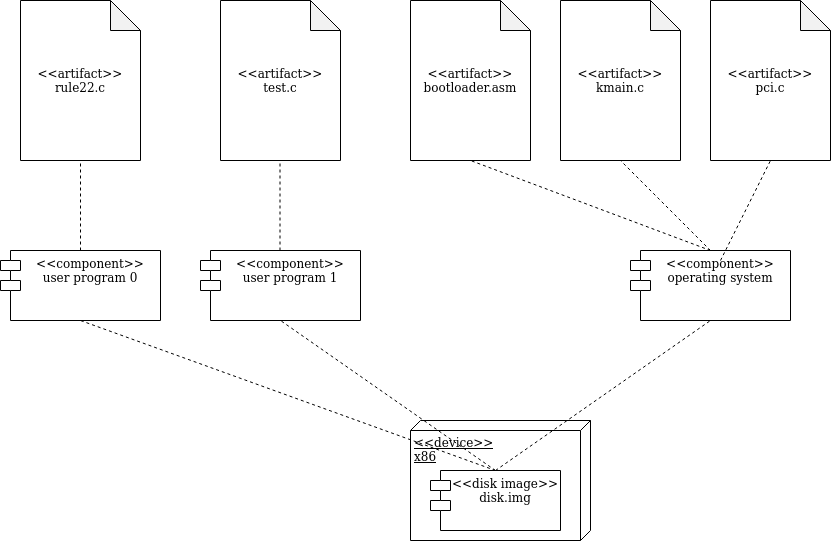

The diagram above was exported from draw.io. Its source (the exported page's mxGraphModel, read from the mxfile embedded in the PNG):
<mxGraphModel dx="1162" dy="770" grid="1" gridSize="10" guides="1" tooltips="1" connect="1" arrows="1" fold="1" page="1" pageScale="1" pageWidth="1100" pageHeight="850" background="#ffffff" math="0" shadow="0">
  <root>
    <mxCell id="0" />
    <mxCell id="1" parent="0" />
    <mxCell id="TpZ0oTsxLWe2wvLaUEpw-1" value="&lt;&lt;component&gt;&gt;&#10;user program 0&#10;" style="shape=module;align=left;spacingLeft=20;align=center;verticalAlign=top;" vertex="1" parent="1">
      <mxGeometry x="30" y="330" width="160" height="70" as="geometry" />
    </mxCell>
    <mxCell id="TpZ0oTsxLWe2wvLaUEpw-3" value="&lt;div&gt;&amp;lt;&amp;lt;artifact&amp;gt;&amp;gt;&lt;/div&gt;&lt;div&gt;rule22.c&lt;br&gt;&lt;/div&gt;" style="shape=note;whiteSpace=wrap;html=1;backgroundOutline=1;darkOpacity=0.05;" vertex="1" parent="1">
      <mxGeometry x="50" y="80" width="120" height="160" as="geometry" />
    </mxCell>
    <mxCell id="TpZ0oTsxLWe2wvLaUEpw-8" value="&lt;&lt;component&gt;&gt;&#10;user program 1&#10;" style="shape=module;align=left;spacingLeft=20;align=center;verticalAlign=top;" vertex="1" parent="1">
      <mxGeometry x="230" y="330" width="160" height="70" as="geometry" />
    </mxCell>
    <mxCell id="TpZ0oTsxLWe2wvLaUEpw-9" value="&lt;div&gt;&amp;lt;&amp;lt;artifact&amp;gt;&amp;gt;&lt;/div&gt;&lt;div&gt;test.c&lt;br&gt;&lt;/div&gt;" style="shape=note;whiteSpace=wrap;html=1;backgroundOutline=1;darkOpacity=0.05;" vertex="1" parent="1">
      <mxGeometry x="250" y="80" width="120" height="160" as="geometry" />
    </mxCell>
    <mxCell id="TpZ0oTsxLWe2wvLaUEpw-10" value="&lt;&lt;component&gt;&gt;&#10;operating system&#10;&#10;" style="shape=module;align=left;spacingLeft=20;align=center;verticalAlign=top;" vertex="1" parent="1">
      <mxGeometry x="660" y="330" width="160" height="70" as="geometry" />
    </mxCell>
    <mxCell id="TpZ0oTsxLWe2wvLaUEpw-11" value="&lt;div&gt;&amp;lt;&amp;lt;artifact&amp;gt;&amp;gt;&lt;/div&gt;&lt;div&gt;bootloader.asm&lt;br&gt;&lt;/div&gt;" style="shape=note;whiteSpace=wrap;html=1;backgroundOutline=1;darkOpacity=0.05;" vertex="1" parent="1">
      <mxGeometry x="440" y="80" width="120" height="160" as="geometry" />
    </mxCell>
    <mxCell id="TpZ0oTsxLWe2wvLaUEpw-13" value="&lt;div&gt;&amp;lt;&amp;lt;artifact&amp;gt;&amp;gt;&lt;/div&gt;&lt;div&gt;kmain.c&lt;br&gt;&lt;/div&gt;" style="shape=note;whiteSpace=wrap;html=1;backgroundOutline=1;darkOpacity=0.05;" vertex="1" parent="1">
      <mxGeometry x="590" y="80" width="120" height="160" as="geometry" />
    </mxCell>
    <mxCell id="TpZ0oTsxLWe2wvLaUEpw-14" value="" style="endArrow=none;dashed=1;html=1;entryX=0.5;entryY=1;entryDx=0;entryDy=0;entryPerimeter=0;exitX=0.5;exitY=0;exitDx=0;exitDy=0;" edge="1" parent="1" source="TpZ0oTsxLWe2wvLaUEpw-1" target="TpZ0oTsxLWe2wvLaUEpw-3">
      <mxGeometry width="50" height="50" relative="1" as="geometry">
        <mxPoint x="450" y="430" as="sourcePoint" />
        <mxPoint x="500" y="380" as="targetPoint" />
      </mxGeometry>
    </mxCell>
    <mxCell id="TpZ0oTsxLWe2wvLaUEpw-15" value="" style="endArrow=none;dashed=1;html=1;entryX=0.5;entryY=1;entryDx=0;entryDy=0;entryPerimeter=0;exitX=0.5;exitY=0;exitDx=0;exitDy=0;" edge="1" parent="1">
      <mxGeometry width="50" height="50" relative="1" as="geometry">
        <mxPoint x="309.5" y="330" as="sourcePoint" />
        <mxPoint x="309.5" y="240" as="targetPoint" />
      </mxGeometry>
    </mxCell>
    <mxCell id="TpZ0oTsxLWe2wvLaUEpw-17" value="" style="endArrow=none;dashed=1;html=1;entryX=0.5;entryY=1;entryDx=0;entryDy=0;entryPerimeter=0;exitX=0.5;exitY=0;exitDx=0;exitDy=0;" edge="1" parent="1" source="TpZ0oTsxLWe2wvLaUEpw-10" target="TpZ0oTsxLWe2wvLaUEpw-11">
      <mxGeometry width="50" height="50" relative="1" as="geometry">
        <mxPoint x="660" y="330" as="sourcePoint" />
        <mxPoint x="660" y="240" as="targetPoint" />
      </mxGeometry>
    </mxCell>
    <mxCell id="TpZ0oTsxLWe2wvLaUEpw-18" value="" style="endArrow=none;dashed=1;html=1;entryX=0.5;entryY=1;entryDx=0;entryDy=0;entryPerimeter=0;exitX=0.5;exitY=0;exitDx=0;exitDy=0;" edge="1" parent="1" source="TpZ0oTsxLWe2wvLaUEpw-10" target="TpZ0oTsxLWe2wvLaUEpw-13">
      <mxGeometry width="50" height="50" relative="1" as="geometry">
        <mxPoint x="399.5" y="350" as="sourcePoint" />
        <mxPoint x="399.5" y="260" as="targetPoint" />
      </mxGeometry>
    </mxCell>
    <mxCell id="TpZ0oTsxLWe2wvLaUEpw-19" value="&lt;div&gt;&amp;lt;&amp;lt;device&amp;gt;&amp;gt;&lt;/div&gt;&lt;div&gt;x86&lt;br&gt;&lt;/div&gt;" style="verticalAlign=top;align=left;spacingTop=8;spacingLeft=2;spacingRight=12;shape=cube;size=10;direction=south;fontStyle=4;html=1;" vertex="1" parent="1">
      <mxGeometry x="440" y="500" width="180" height="120" as="geometry" />
    </mxCell>
    <mxCell id="TpZ0oTsxLWe2wvLaUEpw-20" value="&lt;&lt;disk image&gt;&gt;&#10;disk.img&#10;" style="shape=module;align=left;spacingLeft=20;align=center;verticalAlign=top;" vertex="1" parent="1">
      <mxGeometry x="460" y="550" width="130" height="60" as="geometry" />
    </mxCell>
    <mxCell id="TpZ0oTsxLWe2wvLaUEpw-22" value="" style="endArrow=none;dashed=1;html=1;entryX=0.5;entryY=1;entryDx=0;entryDy=0;exitX=0.5;exitY=0;exitDx=0;exitDy=0;" edge="1" parent="1" source="TpZ0oTsxLWe2wvLaUEpw-20" target="TpZ0oTsxLWe2wvLaUEpw-1">
      <mxGeometry width="50" height="50" relative="1" as="geometry">
        <mxPoint x="190" y="340" as="sourcePoint" />
        <mxPoint x="190" y="250" as="targetPoint" />
      </mxGeometry>
    </mxCell>
    <mxCell id="TpZ0oTsxLWe2wvLaUEpw-23" value="" style="endArrow=none;dashed=1;html=1;entryX=0.5;entryY=1;entryDx=0;entryDy=0;exitX=0.5;exitY=0;exitDx=0;exitDy=0;" edge="1" parent="1" source="TpZ0oTsxLWe2wvLaUEpw-20" target="TpZ0oTsxLWe2wvLaUEpw-8">
      <mxGeometry width="50" height="50" relative="1" as="geometry">
        <mxPoint x="510" y="460" as="sourcePoint" />
        <mxPoint x="510" y="370" as="targetPoint" />
      </mxGeometry>
    </mxCell>
    <mxCell id="TpZ0oTsxLWe2wvLaUEpw-24" value="" style="endArrow=none;dashed=1;html=1;entryX=0.5;entryY=1;entryDx=0;entryDy=0;exitX=0.5;exitY=0;exitDx=0;exitDy=0;" edge="1" parent="1" source="TpZ0oTsxLWe2wvLaUEpw-20" target="TpZ0oTsxLWe2wvLaUEpw-10">
      <mxGeometry width="50" height="50" relative="1" as="geometry">
        <mxPoint x="730" y="520" as="sourcePoint" />
        <mxPoint x="730" y="430" as="targetPoint" />
      </mxGeometry>
    </mxCell>
    <mxCell id="TpZ0oTsxLWe2wvLaUEpw-25" value="&lt;div&gt;&amp;lt;&amp;lt;artifact&amp;gt;&amp;gt;&lt;/div&gt;&lt;div&gt;pci.c&lt;br&gt;&lt;/div&gt;" style="shape=note;whiteSpace=wrap;html=1;backgroundOutline=1;darkOpacity=0.05;" vertex="1" parent="1">
      <mxGeometry x="740" y="80" width="120" height="160" as="geometry" />
    </mxCell>
    <mxCell id="TpZ0oTsxLWe2wvLaUEpw-27" value="" style="endArrow=none;dashed=1;html=1;entryX=0.5;entryY=1;entryDx=0;entryDy=0;entryPerimeter=0;exitX=0.5;exitY=0;exitDx=0;exitDy=0;" edge="1" parent="1" target="TpZ0oTsxLWe2wvLaUEpw-25">
      <mxGeometry width="50" height="50" relative="1" as="geometry">
        <mxPoint x="750" y="340" as="sourcePoint" />
        <mxPoint x="660" y="250" as="targetPoint" />
      </mxGeometry>
    </mxCell>
  </root>
</mxGraphModel>